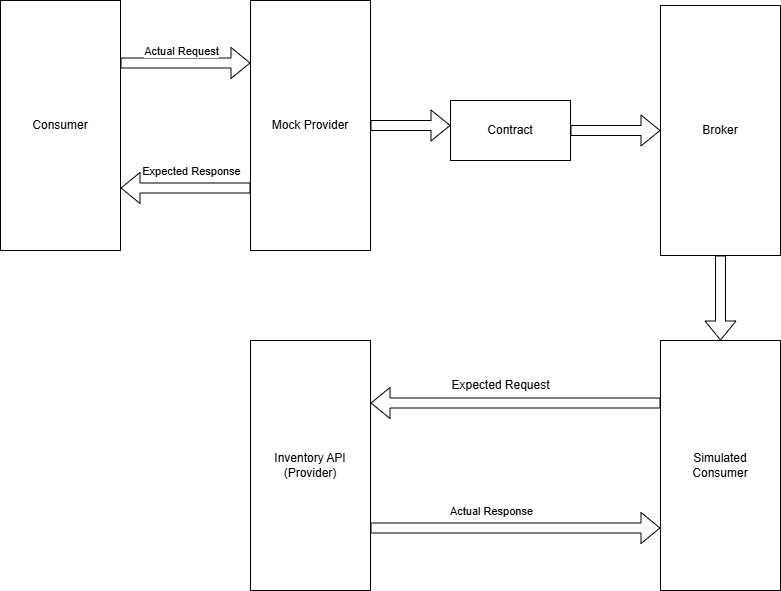

The diagram above was exported from draw.io. Its source (the exported page's mxGraphModel, read from the mxfile embedded in the PNG):
<mxGraphModel dx="1434" dy="738" grid="1" gridSize="10" guides="1" tooltips="1" connect="1" arrows="1" fold="1" page="1" pageScale="1" pageWidth="827" pageHeight="1169" math="0" shadow="0">
  <root>
    <mxCell id="0" />
    <mxCell id="1" parent="0" />
    <mxCell id="K5NVLMOp1fC5CkkI80bc-1" value="Consumer" style="rounded=0;whiteSpace=wrap;html=1;" vertex="1" parent="1">
      <mxGeometry x="80" y="120" width="120" height="250" as="geometry" />
    </mxCell>
    <mxCell id="K5NVLMOp1fC5CkkI80bc-3" value="" style="shape=flexArrow;endArrow=classic;html=1;rounded=0;exitX=1;exitY=0.25;exitDx=0;exitDy=0;entryX=0;entryY=0.25;entryDx=0;entryDy=0;" edge="1" parent="1" source="K5NVLMOp1fC5CkkI80bc-1" target="K5NVLMOp1fC5CkkI80bc-4">
      <mxGeometry width="50" height="50" relative="1" as="geometry">
        <mxPoint x="390" y="410" as="sourcePoint" />
        <mxPoint x="330" y="150" as="targetPoint" />
      </mxGeometry>
    </mxCell>
    <mxCell id="K5NVLMOp1fC5CkkI80bc-5" value="Actual Request" style="edgeLabel;html=1;align=center;verticalAlign=middle;resizable=0;points=[];" vertex="1" connectable="0" parent="K5NVLMOp1fC5CkkI80bc-3">
      <mxGeometry x="-0.1846" y="2" relative="1" as="geometry">
        <mxPoint x="7" y="-10" as="offset" />
      </mxGeometry>
    </mxCell>
    <mxCell id="K5NVLMOp1fC5CkkI80bc-4" value="Mock Provider" style="rounded=0;whiteSpace=wrap;html=1;" vertex="1" parent="1">
      <mxGeometry x="330" y="120" width="120" height="250" as="geometry" />
    </mxCell>
    <mxCell id="K5NVLMOp1fC5CkkI80bc-6" value="" style="shape=flexArrow;endArrow=classic;html=1;rounded=0;exitX=0;exitY=0.75;exitDx=0;exitDy=0;entryX=1;entryY=0.75;entryDx=0;entryDy=0;" edge="1" parent="1" source="K5NVLMOp1fC5CkkI80bc-4" target="K5NVLMOp1fC5CkkI80bc-1">
      <mxGeometry width="50" height="50" relative="1" as="geometry">
        <mxPoint x="210" y="193" as="sourcePoint" />
        <mxPoint x="250" y="270" as="targetPoint" />
      </mxGeometry>
    </mxCell>
    <mxCell id="K5NVLMOp1fC5CkkI80bc-7" value="Expected Response" style="edgeLabel;html=1;align=center;verticalAlign=middle;resizable=0;points=[];" vertex="1" connectable="0" parent="K5NVLMOp1fC5CkkI80bc-6">
      <mxGeometry x="-0.1846" y="2" relative="1" as="geometry">
        <mxPoint x="-7" y="-19" as="offset" />
      </mxGeometry>
    </mxCell>
    <mxCell id="K5NVLMOp1fC5CkkI80bc-9" value="" style="shape=flexArrow;endArrow=classic;html=1;rounded=0;exitX=1;exitY=0.5;exitDx=0;exitDy=0;" edge="1" parent="1" source="K5NVLMOp1fC5CkkI80bc-4">
      <mxGeometry width="50" height="50" relative="1" as="geometry">
        <mxPoint x="390" y="410" as="sourcePoint" />
        <mxPoint x="530" y="245" as="targetPoint" />
      </mxGeometry>
    </mxCell>
    <mxCell id="K5NVLMOp1fC5CkkI80bc-10" value="Contract" style="rounded=0;whiteSpace=wrap;html=1;" vertex="1" parent="1">
      <mxGeometry x="530" y="220" width="120" height="60" as="geometry" />
    </mxCell>
    <mxCell id="K5NVLMOp1fC5CkkI80bc-11" value="Broker" style="rounded=0;whiteSpace=wrap;html=1;" vertex="1" parent="1">
      <mxGeometry x="740" y="125" width="120" height="250" as="geometry" />
    </mxCell>
    <mxCell id="K5NVLMOp1fC5CkkI80bc-12" value="" style="shape=flexArrow;endArrow=classic;html=1;rounded=0;exitX=1;exitY=0.5;exitDx=0;exitDy=0;entryX=0;entryY=0.5;entryDx=0;entryDy=0;" edge="1" parent="1" source="K5NVLMOp1fC5CkkI80bc-10" target="K5NVLMOp1fC5CkkI80bc-11">
      <mxGeometry width="50" height="50" relative="1" as="geometry">
        <mxPoint x="460" y="255" as="sourcePoint" />
        <mxPoint x="540" y="255" as="targetPoint" />
      </mxGeometry>
    </mxCell>
    <mxCell id="K5NVLMOp1fC5CkkI80bc-15" value="" style="shape=flexArrow;endArrow=classic;html=1;rounded=0;exitX=0.5;exitY=1;exitDx=0;exitDy=0;" edge="1" parent="1" source="K5NVLMOp1fC5CkkI80bc-11">
      <mxGeometry width="50" height="50" relative="1" as="geometry">
        <mxPoint x="660" y="260" as="sourcePoint" />
        <mxPoint x="800" y="460" as="targetPoint" />
      </mxGeometry>
    </mxCell>
    <mxCell id="K5NVLMOp1fC5CkkI80bc-16" value="Simulated&lt;div&gt;Consumer&lt;/div&gt;" style="rounded=0;whiteSpace=wrap;html=1;" vertex="1" parent="1">
      <mxGeometry x="740" y="460" width="120" height="250" as="geometry" />
    </mxCell>
    <mxCell id="K5NVLMOp1fC5CkkI80bc-17" value="Inventory API (Provider)" style="rounded=0;whiteSpace=wrap;html=1;" vertex="1" parent="1">
      <mxGeometry x="330" y="460" width="120" height="250" as="geometry" />
    </mxCell>
    <mxCell id="K5NVLMOp1fC5CkkI80bc-18" value="" style="shape=flexArrow;endArrow=classic;html=1;rounded=0;exitX=0;exitY=0.25;exitDx=0;exitDy=0;entryX=1;entryY=0.25;entryDx=0;entryDy=0;" edge="1" parent="1" source="K5NVLMOp1fC5CkkI80bc-16" target="K5NVLMOp1fC5CkkI80bc-17">
      <mxGeometry width="50" height="50" relative="1" as="geometry">
        <mxPoint x="390" y="410" as="sourcePoint" />
        <mxPoint x="440" y="360" as="targetPoint" />
      </mxGeometry>
    </mxCell>
    <mxCell id="K5NVLMOp1fC5CkkI80bc-19" value="Expected Request" style="text;html=1;align=center;verticalAlign=middle;resizable=0;points=[];autosize=1;strokeColor=none;fillColor=none;" vertex="1" parent="1">
      <mxGeometry x="520" y="490" width="120" height="30" as="geometry" />
    </mxCell>
    <mxCell id="K5NVLMOp1fC5CkkI80bc-20" value="" style="shape=flexArrow;endArrow=classic;html=1;rounded=0;exitX=1;exitY=0.75;exitDx=0;exitDy=0;entryX=0;entryY=0.75;entryDx=0;entryDy=0;" edge="1" parent="1" source="K5NVLMOp1fC5CkkI80bc-17" target="K5NVLMOp1fC5CkkI80bc-16">
      <mxGeometry width="50" height="50" relative="1" as="geometry">
        <mxPoint x="390" y="410" as="sourcePoint" />
        <mxPoint x="440" y="360" as="targetPoint" />
      </mxGeometry>
    </mxCell>
    <mxCell id="K5NVLMOp1fC5CkkI80bc-21" value="Actual Response" style="edgeLabel;html=1;align=center;verticalAlign=middle;resizable=0;points=[];" vertex="1" connectable="0" parent="K5NVLMOp1fC5CkkI80bc-20">
      <mxGeometry x="-0.1517" y="7" relative="1" as="geometry">
        <mxPoint x="-3" y="-10" as="offset" />
      </mxGeometry>
    </mxCell>
  </root>
</mxGraphModel>